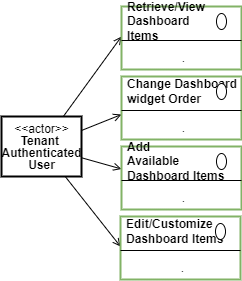

The diagram above was exported from draw.io. Its source (the exported page's mxGraphModel, read from the mxfile embedded in the PNG):
<mxGraphModel dx="782" dy="517" grid="1" gridSize="10" guides="1" tooltips="1" connect="1" arrows="1" fold="1" page="1" pageScale="1" pageWidth="827" pageHeight="1169" math="0" shadow="0">
  <root>
    <mxCell id="U306Htc3g1HH8Dd8mSrG-0" />
    <mxCell id="U306Htc3g1HH8Dd8mSrG-1" parent="U306Htc3g1HH8Dd8mSrG-0" />
    <mxCell id="tnz5LCsHIrxU88MOOZeP-22" style="edgeStyle=none;rounded=0;orthogonalLoop=1;jettySize=auto;html=1;entryX=0;entryY=0;entryDx=0;entryDy=0;entryPerimeter=0;endArrow=open;endFill=0;" parent="U306Htc3g1HH8Dd8mSrG-1" source="tnz5LCsHIrxU88MOOZeP-0" target="tnz5LCsHIrxU88MOOZeP-4" edge="1">
      <mxGeometry relative="1" as="geometry" />
    </mxCell>
    <mxCell id="tnz5LCsHIrxU88MOOZeP-23" style="edgeStyle=none;rounded=0;orthogonalLoop=1;jettySize=auto;html=1;entryX=0;entryY=0;entryDx=0;entryDy=0;endArrow=open;endFill=0;" parent="U306Htc3g1HH8Dd8mSrG-1" source="tnz5LCsHIrxU88MOOZeP-0" target="tnz5LCsHIrxU88MOOZeP-15" edge="1">
      <mxGeometry relative="1" as="geometry" />
    </mxCell>
    <mxCell id="tnz5LCsHIrxU88MOOZeP-24" style="edgeStyle=none;rounded=0;orthogonalLoop=1;jettySize=auto;html=1;entryX=0;entryY=0.75;entryDx=0;entryDy=0;endArrow=open;endFill=0;" parent="U306Htc3g1HH8Dd8mSrG-1" source="tnz5LCsHIrxU88MOOZeP-0" target="tnz5LCsHIrxU88MOOZeP-7" edge="1">
      <mxGeometry relative="1" as="geometry" />
    </mxCell>
    <mxCell id="tnz5LCsHIrxU88MOOZeP-25" style="edgeStyle=none;rounded=0;orthogonalLoop=1;jettySize=auto;html=1;entryX=0;entryY=1;entryDx=0;entryDy=0;endArrow=open;endFill=0;" parent="U306Htc3g1HH8Dd8mSrG-1" source="tnz5LCsHIrxU88MOOZeP-0" target="tnz5LCsHIrxU88MOOZeP-18" edge="1">
      <mxGeometry relative="1" as="geometry" />
    </mxCell>
    <mxCell id="tnz5LCsHIrxU88MOOZeP-0" value="&lt;p style=&quot;line-height: 100%&quot;&gt;&amp;lt;&amp;lt;actor&amp;gt;&amp;gt;&lt;br&gt;&lt;b&gt;Tenant &lt;br&gt;Authenticated&lt;br&gt;User&lt;/b&gt;&lt;br&gt;&lt;/p&gt;" style="text;html=1;align=center;verticalAlign=middle;dashed=0;strokeColor=#000000;strokeWidth=2;" parent="U306Htc3g1HH8Dd8mSrG-1" vertex="1">
      <mxGeometry x="120" y="230" width="80" height="60" as="geometry" />
    </mxCell>
    <mxCell id="tnz5LCsHIrxU88MOOZeP-1" value="" style="fontStyle=1;align=center;verticalAlign=top;childLayout=stackLayout;horizontal=1;horizontalStack=0;resizeParent=1;resizeParentMax=0;resizeLast=0;marginBottom=0;strokeColor=#82b366;strokeWidth=2;fillColor=none;" parent="U306Htc3g1HH8Dd8mSrG-1" vertex="1">
      <mxGeometry x="240" y="120" width="120" height="63" as="geometry" />
    </mxCell>
    <mxCell id="tnz5LCsHIrxU88MOOZeP-2" value="Retrieve/View&lt;br&gt;Dashboard&lt;br&gt;Items" style="html=1;align=left;spacingLeft=4;verticalAlign=middle;strokeColor=none;fillColor=none;fontStyle=1" parent="tnz5LCsHIrxU88MOOZeP-1" vertex="1">
      <mxGeometry width="120" height="30" as="geometry" />
    </mxCell>
    <mxCell id="tnz5LCsHIrxU88MOOZeP-3" value="" style="shape=ellipse;" parent="tnz5LCsHIrxU88MOOZeP-2" vertex="1">
      <mxGeometry x="1" width="10" height="16" relative="1" as="geometry">
        <mxPoint x="-25" y="7" as="offset" />
      </mxGeometry>
    </mxCell>
    <mxCell id="tnz5LCsHIrxU88MOOZeP-4" value="" style="line;strokeWidth=1;fillColor=none;align=left;verticalAlign=middle;spacingTop=-1;spacingLeft=3;spacingRight=3;rotatable=0;labelPosition=right;points=[];portConstraint=eastwest;" parent="tnz5LCsHIrxU88MOOZeP-1" vertex="1">
      <mxGeometry y="30" width="120" height="8" as="geometry" />
    </mxCell>
    <mxCell id="tnz5LCsHIrxU88MOOZeP-5" value="." style="html=1;align=center;spacingLeft=4;verticalAlign=top;strokeColor=none;fillColor=none;" parent="tnz5LCsHIrxU88MOOZeP-1" vertex="1">
      <mxGeometry y="38" width="120" height="25" as="geometry" />
    </mxCell>
    <mxCell id="tnz5LCsHIrxU88MOOZeP-6" value="" style="fontStyle=1;align=center;verticalAlign=top;childLayout=stackLayout;horizontal=1;horizontalStack=0;resizeParent=1;resizeParentMax=0;resizeLast=0;marginBottom=0;strokeColor=#82b366;strokeWidth=2;fillColor=none;" parent="U306Htc3g1HH8Dd8mSrG-1" vertex="1">
      <mxGeometry x="240" y="260" width="120" height="63" as="geometry" />
    </mxCell>
    <mxCell id="tnz5LCsHIrxU88MOOZeP-7" value="Add&amp;nbsp;&lt;br&gt;Available &lt;br&gt;Dashboard Items" style="html=1;align=left;spacingLeft=4;verticalAlign=middle;strokeColor=none;fillColor=none;fontStyle=1" parent="tnz5LCsHIrxU88MOOZeP-6" vertex="1">
      <mxGeometry width="120" height="30" as="geometry" />
    </mxCell>
    <mxCell id="tnz5LCsHIrxU88MOOZeP-8" value="" style="shape=ellipse;" parent="tnz5LCsHIrxU88MOOZeP-7" vertex="1">
      <mxGeometry x="1" width="10" height="16" relative="1" as="geometry">
        <mxPoint x="-25" y="7" as="offset" />
      </mxGeometry>
    </mxCell>
    <mxCell id="tnz5LCsHIrxU88MOOZeP-9" value="" style="line;strokeWidth=1;fillColor=none;align=left;verticalAlign=middle;spacingTop=-1;spacingLeft=3;spacingRight=3;rotatable=0;labelPosition=right;points=[];portConstraint=eastwest;" parent="tnz5LCsHIrxU88MOOZeP-6" vertex="1">
      <mxGeometry y="30" width="120" height="8" as="geometry" />
    </mxCell>
    <mxCell id="tnz5LCsHIrxU88MOOZeP-10" value="." style="html=1;align=center;spacingLeft=4;verticalAlign=top;strokeColor=none;fillColor=none;" parent="tnz5LCsHIrxU88MOOZeP-6" vertex="1">
      <mxGeometry y="38" width="120" height="25" as="geometry" />
    </mxCell>
    <mxCell id="tnz5LCsHIrxU88MOOZeP-11" value="" style="fontStyle=1;align=center;verticalAlign=top;childLayout=stackLayout;horizontal=1;horizontalStack=0;resizeParent=1;resizeParentMax=0;resizeLast=0;marginBottom=0;strokeColor=#82b366;strokeWidth=2;fillColor=none;" parent="U306Htc3g1HH8Dd8mSrG-1" vertex="1">
      <mxGeometry x="240" y="190" width="120" height="63" as="geometry" />
    </mxCell>
    <mxCell id="tnz5LCsHIrxU88MOOZeP-12" value="Change Dashboard &lt;br&gt;widget Order" style="html=1;align=left;spacingLeft=4;verticalAlign=middle;strokeColor=none;fillColor=none;fontStyle=1" parent="tnz5LCsHIrxU88MOOZeP-11" vertex="1">
      <mxGeometry width="120" height="30" as="geometry" />
    </mxCell>
    <mxCell id="tnz5LCsHIrxU88MOOZeP-13" value="" style="shape=ellipse;" parent="tnz5LCsHIrxU88MOOZeP-12" vertex="1">
      <mxGeometry x="1" width="10" height="16" relative="1" as="geometry">
        <mxPoint x="-25" y="7" as="offset" />
      </mxGeometry>
    </mxCell>
    <mxCell id="tnz5LCsHIrxU88MOOZeP-14" value="" style="line;strokeWidth=1;fillColor=none;align=left;verticalAlign=middle;spacingTop=-1;spacingLeft=3;spacingRight=3;rotatable=0;labelPosition=right;points=[];portConstraint=eastwest;" parent="tnz5LCsHIrxU88MOOZeP-11" vertex="1">
      <mxGeometry y="30" width="120" height="8" as="geometry" />
    </mxCell>
    <mxCell id="tnz5LCsHIrxU88MOOZeP-15" value="." style="html=1;align=center;spacingLeft=4;verticalAlign=top;strokeColor=none;fillColor=none;" parent="tnz5LCsHIrxU88MOOZeP-11" vertex="1">
      <mxGeometry y="38" width="120" height="25" as="geometry" />
    </mxCell>
    <mxCell id="tnz5LCsHIrxU88MOOZeP-17" value="" style="fontStyle=1;align=center;verticalAlign=top;childLayout=stackLayout;horizontal=1;horizontalStack=0;resizeParent=1;resizeParentMax=0;resizeLast=0;marginBottom=0;strokeColor=#82b366;strokeWidth=2;fillColor=none;" parent="U306Htc3g1HH8Dd8mSrG-1" vertex="1">
      <mxGeometry x="239" y="330" width="120" height="63" as="geometry" />
    </mxCell>
    <mxCell id="tnz5LCsHIrxU88MOOZeP-18" value="Edit/Customize&lt;br&gt;Dashboard Items" style="html=1;align=left;spacingLeft=4;verticalAlign=middle;strokeColor=none;fillColor=none;fontStyle=1" parent="tnz5LCsHIrxU88MOOZeP-17" vertex="1">
      <mxGeometry width="120" height="30" as="geometry" />
    </mxCell>
    <mxCell id="tnz5LCsHIrxU88MOOZeP-19" value="" style="shape=ellipse;" parent="tnz5LCsHIrxU88MOOZeP-18" vertex="1">
      <mxGeometry x="1" width="10" height="16" relative="1" as="geometry">
        <mxPoint x="-25" y="7" as="offset" />
      </mxGeometry>
    </mxCell>
    <mxCell id="tnz5LCsHIrxU88MOOZeP-20" value="" style="line;strokeWidth=1;fillColor=none;align=left;verticalAlign=middle;spacingTop=-1;spacingLeft=3;spacingRight=3;rotatable=0;labelPosition=right;points=[];portConstraint=eastwest;" parent="tnz5LCsHIrxU88MOOZeP-17" vertex="1">
      <mxGeometry y="30" width="120" height="8" as="geometry" />
    </mxCell>
    <mxCell id="tnz5LCsHIrxU88MOOZeP-21" value="." style="html=1;align=center;spacingLeft=4;verticalAlign=top;strokeColor=none;fillColor=none;" parent="tnz5LCsHIrxU88MOOZeP-17" vertex="1">
      <mxGeometry y="38" width="120" height="25" as="geometry" />
    </mxCell>
  </root>
</mxGraphModel>